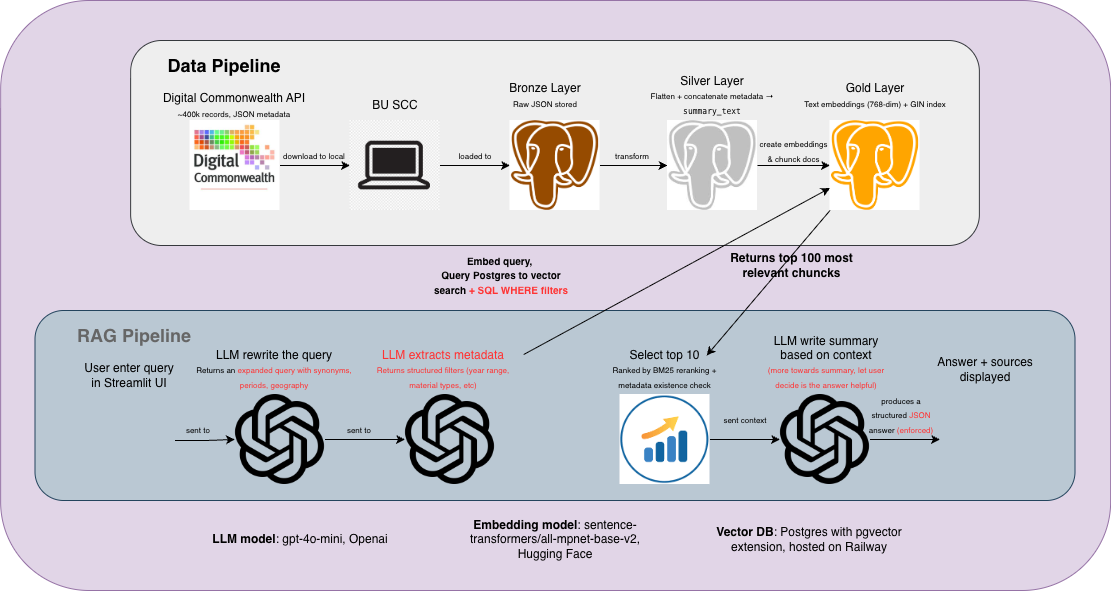

The diagram above was exported from draw.io. Its source (the exported page's mxGraphModel, read from the mxfile embedded in the PNG):
<mxGraphModel dx="1502" dy="974" grid="1" gridSize="10" guides="1" tooltips="1" connect="1" arrows="1" fold="1" page="1" pageScale="1" pageWidth="850" pageHeight="1100" math="0" shadow="0">
  <root>
    <mxCell id="0" />
    <mxCell id="1" parent="0" />
    <mxCell id="9_9z7HeV1TV06ArxTE_l-253" parent="1" style="rounded=1;whiteSpace=wrap;html=1;strokeColor=#9673a6;align=center;verticalAlign=top;fontFamily=Helvetica;fontSize=12;fillColor=#e1d5e7;" value="" vertex="1">
      <mxGeometry height="590" width="1110" x="198.13" y="50" as="geometry" />
    </mxCell>
    <mxCell id="9_9z7HeV1TV06ArxTE_l-26" parent="1" style="rounded=1;whiteSpace=wrap;html=1;strokeColor=#23445d;align=center;verticalAlign=top;fontFamily=Helvetica;fontSize=12;fillColor=#bac8d3;" value="" vertex="1">
      <mxGeometry height="190" width="1040" x="232.5" y="360" as="geometry" />
    </mxCell>
    <mxCell id="9_9z7HeV1TV06ArxTE_l-21" parent="1" style="rounded=1;whiteSpace=wrap;html=1;strokeColor=#36393d;align=center;verticalAlign=top;fontFamily=Helvetica;fontSize=12;fillColor=#eeeeee;" value="" vertex="1">
      <mxGeometry height="205" width="848.75" x="328.13" y="90" as="geometry" />
    </mxCell>
    <mxCell id="9_9z7HeV1TV06ArxTE_l-7" edge="1" parent="1" source="9_9z7HeV1TV06ArxTE_l-1" style="edgeStyle=orthogonalEdgeStyle;rounded=0;orthogonalLoop=1;jettySize=auto;html=1;exitX=1;exitY=0.5;exitDx=0;exitDy=0;entryX=0;entryY=0.5;entryDx=0;entryDy=0;" target="9_9z7HeV1TV06ArxTE_l-3">
      <mxGeometry relative="1" as="geometry" />
    </mxCell>
    <mxCell id="9_9z7HeV1TV06ArxTE_l-1" parent="1" style="shape=image;imageAspect=0;aspect=fixed;verticalLabelPosition=bottom;verticalAlign=top;image=data:image/jpeg,(base64 omitted: 18832 chars);" value="" vertex="1">
      <mxGeometry height="90" width="90" x="387.5" y="170" as="geometry" />
    </mxCell>
    <mxCell id="9_9z7HeV1TV06ArxTE_l-11" edge="1" parent="1" source="9_9z7HeV1TV06ArxTE_l-3" style="edgeStyle=orthogonalEdgeStyle;rounded=0;orthogonalLoop=1;jettySize=auto;html=1;exitX=1;exitY=0.5;exitDx=0;exitDy=0;entryX=0;entryY=0.5;entryDx=0;entryDy=0;" target="9_9z7HeV1TV06ArxTE_l-4">
      <mxGeometry relative="1" as="geometry" />
    </mxCell>
    <mxCell id="9_9z7HeV1TV06ArxTE_l-3" parent="1" style="shape=image;imageAspect=0;aspect=fixed;verticalLabelPosition=bottom;verticalAlign=top;image=data:image/png,(base64 omitted: 6100 chars);" value="" vertex="1">
      <mxGeometry height="90" width="90" x="547.5" y="170" as="geometry" />
    </mxCell>
    <mxCell id="9_9z7HeV1TV06ArxTE_l-16" edge="1" parent="1" source="9_9z7HeV1TV06ArxTE_l-4" style="edgeStyle=orthogonalEdgeStyle;rounded=0;orthogonalLoop=1;jettySize=auto;html=1;exitX=1;exitY=0.5;exitDx=0;exitDy=0;entryX=0;entryY=0.5;entryDx=0;entryDy=0;" target="9_9z7HeV1TV06ArxTE_l-5">
      <mxGeometry relative="1" as="geometry" />
    </mxCell>
    <mxCell id="9_9z7HeV1TV06ArxTE_l-4" parent="1" style="shape=image;imageAspect=0;aspect=fixed;verticalLabelPosition=bottom;verticalAlign=top;image=https://encrypted-tbn0.gstatic.com/images?q=tbn:ANd9GcQpGZhJhvMXcgJiknKnMxzRxMwEuB_cqKc3hA&amp;s;" value="" vertex="1">
      <mxGeometry height="90" width="90" x="707.5" y="170" as="geometry" />
    </mxCell>
    <mxCell id="9_9z7HeV1TV06ArxTE_l-18" edge="1" parent="1" source="9_9z7HeV1TV06ArxTE_l-5" style="edgeStyle=orthogonalEdgeStyle;rounded=0;orthogonalLoop=1;jettySize=auto;html=1;exitX=1;exitY=0.5;exitDx=0;exitDy=0;entryX=0;entryY=0.5;entryDx=0;entryDy=0;" target="9_9z7HeV1TV06ArxTE_l-6">
      <mxGeometry relative="1" as="geometry" />
    </mxCell>
    <mxCell id="9_9z7HeV1TV06ArxTE_l-5" parent="1" style="shape=image;imageAspect=0;aspect=fixed;verticalLabelPosition=bottom;verticalAlign=top;image=https://encrypted-tbn0.gstatic.com/images?q=tbn:ANd9GcRwZkUU1Nnj_r7iL5id4NeD-a0Rk7kix6oxSA&amp;s;" value="" vertex="1">
      <mxGeometry height="90" width="90" x="865" y="170" as="geometry" />
    </mxCell>
    <mxCell id="9_9z7HeV1TV06ArxTE_l-55" edge="1" parent="1" source="9_9z7HeV1TV06ArxTE_l-6" style="edgeStyle=none;rounded=0;orthogonalLoop=1;jettySize=auto;html=1;exitX=0;exitY=1;exitDx=0;exitDy=0;fontFamily=Helvetica;fontSize=12;fontColor=default;entryX=0.815;entryY=0.033;entryDx=0;entryDy=0;entryPerimeter=0;" target="9_9z7HeV1TV06ArxTE_l-42">
      <mxGeometry relative="1" as="geometry" />
    </mxCell>
    <mxCell id="9_9z7HeV1TV06ArxTE_l-6" parent="1" style="shape=image;imageAspect=0;aspect=fixed;verticalLabelPosition=bottom;verticalAlign=top;image=https://encrypted-tbn0.gstatic.com/images?q=tbn:ANd9GcRqgENq-X1Tovmh66K5TupP4FhH9sDaeocIYw&amp;s;" value="" vertex="1">
      <mxGeometry height="90" width="90" x="1027.5" y="170" as="geometry" />
    </mxCell>
    <mxCell id="9_9z7HeV1TV06ArxTE_l-8" parent="1" style="text;html=1;whiteSpace=wrap;strokeColor=none;fillColor=none;align=center;verticalAlign=middle;rounded=0;" value="Digital Commonwealth API&lt;div&gt;&lt;font style=&quot;font-size: 8px;&quot;&gt;~400k records, JSON metadata&lt;/font&gt;&lt;/div&gt;" vertex="1">
      <mxGeometry height="30" width="150" x="357.5" y="140" as="geometry" />
    </mxCell>
    <mxCell id="9_9z7HeV1TV06ArxTE_l-9" parent="1" style="text;html=1;whiteSpace=wrap;strokeColor=none;fillColor=none;align=center;verticalAlign=middle;rounded=0;" value="&lt;font style=&quot;font-size: 8px;&quot;&gt;download to local&lt;/font&gt;" vertex="1">
      <mxGeometry height="30" width="70" x="477.5" y="190" as="geometry" />
    </mxCell>
    <mxCell id="9_9z7HeV1TV06ArxTE_l-10" parent="1" style="text;html=1;whiteSpace=wrap;strokeColor=none;fillColor=none;align=center;verticalAlign=middle;rounded=0;" value="&lt;font&gt;BU SCC&lt;/font&gt;" vertex="1">
      <mxGeometry height="30" width="150" x="517.5" y="140" as="geometry" />
    </mxCell>
    <mxCell id="9_9z7HeV1TV06ArxTE_l-12" parent="1" style="text;html=1;whiteSpace=wrap;strokeColor=none;fillColor=none;align=center;verticalAlign=middle;rounded=0;" value="&lt;font&gt;Bronze Layer&lt;/font&gt;&lt;div&gt;&lt;font style=&quot;font-size: 8px;&quot;&gt;Raw JSON stored&lt;/font&gt;&lt;/div&gt;" vertex="1">
      <mxGeometry height="30" width="150" x="667.5" y="130" as="geometry" />
    </mxCell>
    <mxCell id="9_9z7HeV1TV06ArxTE_l-13" parent="1" style="text;html=1;whiteSpace=wrap;strokeColor=none;fillColor=none;align=center;verticalAlign=middle;rounded=0;" value="&lt;font&gt;Silver Layer&lt;/font&gt;&lt;div&gt;&lt;font style=&quot;font-size: 8px;&quot;&gt;Flatten + concatenate metadata → &lt;code data-end=&quot;876&quot; data-start=&quot;862&quot;&gt;summary_text&lt;/code&gt;&lt;/font&gt;&lt;/div&gt;" vertex="1">
      <mxGeometry height="30" width="150" x="835" y="130" as="geometry" />
    </mxCell>
    <mxCell id="9_9z7HeV1TV06ArxTE_l-14" parent="1" style="text;html=1;whiteSpace=wrap;strokeColor=none;fillColor=none;align=center;verticalAlign=middle;rounded=0;" value="&lt;font&gt;Gold Layer&lt;/font&gt;&lt;div&gt;&lt;font style=&quot;font-size: 8px;&quot;&gt;Text embeddings (768-dim) + GIN index&lt;/font&gt;&lt;/div&gt;" vertex="1">
      <mxGeometry height="30" width="150" x="997.5" y="130" as="geometry" />
    </mxCell>
    <mxCell id="9_9z7HeV1TV06ArxTE_l-15" parent="1" style="text;html=1;whiteSpace=wrap;strokeColor=none;fillColor=none;align=center;verticalAlign=middle;rounded=0;" value="&lt;span style=&quot;font-size: 8px;&quot;&gt;loaded to&lt;/span&gt;" vertex="1">
      <mxGeometry height="30" width="70" x="637.5" y="190" as="geometry" />
    </mxCell>
    <mxCell id="9_9z7HeV1TV06ArxTE_l-17" parent="1" style="text;html=1;whiteSpace=wrap;strokeColor=none;fillColor=none;align=center;verticalAlign=middle;rounded=0;" value="&lt;span style=&quot;font-size: 8px;&quot;&gt;transform&lt;/span&gt;" vertex="1">
      <mxGeometry height="30" width="70" x="795" y="190" as="geometry" />
    </mxCell>
    <mxCell id="9_9z7HeV1TV06ArxTE_l-20" parent="1" style="text;html=1;whiteSpace=wrap;strokeColor=none;fillColor=none;align=center;verticalAlign=middle;rounded=0;" value="&lt;span style=&quot;font-size: 8px;&quot;&gt;create embeddings &amp;amp; chunck docs&lt;/span&gt;" vertex="1">
      <mxGeometry height="40" width="72.5" x="955" y="180" as="geometry" />
    </mxCell>
    <mxCell id="9_9z7HeV1TV06ArxTE_l-23" parent="1" style="text;html=1;whiteSpace=wrap;strokeColor=none;fillColor=none;align=center;verticalAlign=middle;rounded=0;" value="&lt;h2&gt;&lt;font&gt;Data Pipeline&lt;/font&gt;&lt;/h2&gt;" vertex="1">
      <mxGeometry height="30" width="150" x="347.5" y="100" as="geometry" />
    </mxCell>
    <mxCell id="9_9z7HeV1TV06ArxTE_l-27" parent="1" style="text;html=1;whiteSpace=wrap;strokeColor=none;fillColor=none;align=center;verticalAlign=middle;rounded=0;" value="&lt;h2&gt;&lt;font style=&quot;color: rgb(102, 102, 102);&quot;&gt;RAG Pipeline&lt;/font&gt;&lt;/h2&gt;" vertex="1">
      <mxGeometry height="30" width="150" x="256.5" y="370" as="geometry" />
    </mxCell>
    <mxCell id="9_9z7HeV1TV06ArxTE_l-29" edge="1" parent="1" source="9_9z7HeV1TV06ArxTE_l-30" style="edgeStyle=orthogonalEdgeStyle;rounded=0;orthogonalLoop=1;jettySize=auto;html=1;exitX=1;exitY=0.5;exitDx=0;exitDy=0;entryX=0;entryY=0.5;entryDx=0;entryDy=0;" target="9_9z7HeV1TV06ArxTE_l-32">
      <mxGeometry relative="1" as="geometry" />
    </mxCell>
    <mxCell id="9_9z7HeV1TV06ArxTE_l-30" parent="1" style="shape=image;imageAspect=0;aspect=fixed;verticalLabelPosition=bottom;verticalAlign=top;image=https://images.seeklogo.com/logo-png/44/1/streamlit-logo-png_seeklogo-441815.png;" value="" vertex="1">
      <mxGeometry height="90" width="90" x="282.5" y="445" as="geometry" />
    </mxCell>
    <mxCell id="9_9z7HeV1TV06ArxTE_l-48" edge="1" parent="1" source="sV-26J29CyHRU2nVu-8w-4" style="edgeStyle=none;rounded=0;orthogonalLoop=1;jettySize=auto;html=1;entryX=0;entryY=0.75;entryDx=0;entryDy=0;fontFamily=Helvetica;fontSize=12;fontColor=default;exitX=1;exitY=0;exitDx=0;exitDy=0;" target="9_9z7HeV1TV06ArxTE_l-6">
      <mxGeometry relative="1" as="geometry">
        <mxPoint x="630" y="390" as="sourcePoint" />
      </mxGeometry>
    </mxCell>
    <mxCell id="sV-26J29CyHRU2nVu-8w-10" edge="1" parent="1" source="9_9z7HeV1TV06ArxTE_l-32" style="edgeStyle=orthogonalEdgeStyle;rounded=0;orthogonalLoop=1;jettySize=auto;html=1;exitX=1;exitY=0.5;exitDx=0;exitDy=0;entryX=0;entryY=0.5;entryDx=0;entryDy=0;" target="sV-26J29CyHRU2nVu-8w-5">
      <mxGeometry relative="1" as="geometry" />
    </mxCell>
    <mxCell id="9_9z7HeV1TV06ArxTE_l-32" parent="1" style="shape=image;imageAspect=0;aspect=fixed;verticalLabelPosition=bottom;verticalAlign=top;image=https://upload.wikimedia.org/wikipedia/commons/thumb/e/ef/ChatGPT-Logo.svg/1024px-ChatGPT-Logo.svg.png;" value="" vertex="1">
      <mxGeometry height="90" width="90" x="432.5" y="444" as="geometry" />
    </mxCell>
    <mxCell id="9_9z7HeV1TV06ArxTE_l-38" parent="1" style="text;html=1;whiteSpace=wrap;strokeColor=none;fillColor=none;align=center;verticalAlign=middle;rounded=0;" value="User enter query&lt;div&gt;in Streamlit UI&lt;/div&gt;" vertex="1">
      <mxGeometry height="30" width="150" x="252.5" y="410" as="geometry" />
    </mxCell>
    <mxCell id="9_9z7HeV1TV06ArxTE_l-39" parent="1" style="text;html=1;whiteSpace=wrap;strokeColor=none;fillColor=none;align=center;verticalAlign=middle;rounded=0;" value="&lt;font style=&quot;font-size: 8px;&quot;&gt;sent to&amp;nbsp;&lt;/font&gt;" vertex="1">
      <mxGeometry height="30" width="70" x="362.5" y="464" as="geometry" />
    </mxCell>
    <mxCell id="9_9z7HeV1TV06ArxTE_l-40" parent="1" style="text;html=1;whiteSpace=wrap;strokeColor=none;fillColor=none;align=center;verticalAlign=middle;rounded=0;" value="LLM rewrite the query&lt;div&gt;&lt;span style=&quot;font-size: 8px;&quot;&gt;Returns an &lt;font style=&quot;color: rgb(255, 51, 51);&quot;&gt;expanded query with synonyms, periods, geography&lt;/font&gt;&lt;/span&gt;&lt;/div&gt;" vertex="1">
      <mxGeometry height="30" width="160" x="392.5" y="404" as="geometry" />
    </mxCell>
    <mxCell id="9_9z7HeV1TV06ArxTE_l-42" parent="1" style="text;html=1;whiteSpace=wrap;strokeColor=none;fillColor=none;align=center;verticalAlign=middle;rounded=0;" value="&lt;div&gt;&lt;span style=&quot;background-color: transparent; color: light-dark(rgb(0, 0, 0), rgb(255, 255, 255));&quot;&gt;Select top 10&lt;/span&gt;&lt;/div&gt;&lt;div&gt;&lt;font style=&quot;font-size: 8px;&quot;&gt;&lt;span style=&quot;&quot; data-end=&quot;1306&quot; data-start=&quot;1288&quot;&gt;Ranked by BM25 reranking&lt;/span&gt; + metadata existence check&lt;/font&gt;&lt;/div&gt;" vertex="1">
      <mxGeometry height="30" width="132.5" x="796.25" y="404" as="geometry" />
    </mxCell>
    <mxCell id="9_9z7HeV1TV06ArxTE_l-43" parent="1" style="text;html=1;whiteSpace=wrap;strokeColor=none;fillColor=none;align=center;verticalAlign=middle;rounded=0;" value="&lt;font&gt;Answer + sources displayed&lt;/font&gt;" vertex="1">
      <mxGeometry height="30" width="100" x="1132.5" y="404" as="geometry" />
    </mxCell>
    <mxCell id="9_9z7HeV1TV06ArxTE_l-49" parent="1" style="text;html=1;whiteSpace=wrap;strokeColor=none;fillColor=none;align=center;verticalAlign=middle;rounded=0;" value="&lt;span style=&quot;font-size: 10px;&quot;&gt;&lt;b&gt;&lt;font style=&quot;color: rgb(0, 0, 0);&quot;&gt;Embed query,&amp;nbsp;&lt;/font&gt;&lt;/b&gt;&lt;/span&gt;&lt;div&gt;&lt;span style=&quot;font-size: 10px;&quot;&gt;&lt;b&gt;&lt;font style=&quot;color: rgb(0, 0, 0);&quot;&gt;Query Postgres to vector search &lt;/font&gt;&lt;font style=&quot;color: rgb(255, 51, 51);&quot;&gt;+ SQL WHERE filters&lt;/font&gt;&lt;/b&gt;&lt;/span&gt;&lt;/div&gt;" vertex="1">
      <mxGeometry height="30" width="140" x="628.75" y="310" as="geometry" />
    </mxCell>
    <mxCell id="9_9z7HeV1TV06ArxTE_l-51" parent="1" style="text;html=1;whiteSpace=wrap;strokeColor=none;fillColor=none;align=center;verticalAlign=middle;rounded=0;fontFamily=Helvetica;fontSize=12;fontColor=default;" value="&lt;b&gt;Returns top 100 most relevant chuncks&lt;/b&gt;" vertex="1">
      <mxGeometry height="30" width="131.25" x="924.38" y="300" as="geometry" />
    </mxCell>
    <mxCell id="9_9z7HeV1TV06ArxTE_l-59" edge="1" parent="1" source="9_9z7HeV1TV06ArxTE_l-53" style="edgeStyle=none;rounded=0;orthogonalLoop=1;jettySize=auto;html=1;exitX=1;exitY=0.5;exitDx=0;exitDy=0;fontFamily=Helvetica;fontSize=12;fontColor=default;" target="9_9z7HeV1TV06ArxTE_l-56">
      <mxGeometry relative="1" as="geometry" />
    </mxCell>
    <mxCell id="9_9z7HeV1TV06ArxTE_l-53" parent="1" style="shape=image;imageAspect=0;aspect=fixed;verticalLabelPosition=bottom;verticalAlign=top;image=https://upload.wikimedia.org/wikipedia/commons/thumb/e/ef/ChatGPT-Logo.svg/1024px-ChatGPT-Logo.svg.png;" value="" vertex="1">
      <mxGeometry height="90" width="90" x="977.5" y="444" as="geometry" />
    </mxCell>
    <mxCell id="9_9z7HeV1TV06ArxTE_l-58" edge="1" parent="1" source="9_9z7HeV1TV06ArxTE_l-54" style="edgeStyle=none;rounded=0;orthogonalLoop=1;jettySize=auto;html=1;exitX=1;exitY=0.5;exitDx=0;exitDy=0;entryX=0;entryY=0.5;entryDx=0;entryDy=0;fontFamily=Helvetica;fontSize=12;fontColor=default;" target="9_9z7HeV1TV06ArxTE_l-53">
      <mxGeometry relative="1" as="geometry" />
    </mxCell>
    <mxCell id="9_9z7HeV1TV06ArxTE_l-54" parent="1" style="shape=image;imageAspect=0;aspect=fixed;verticalLabelPosition=bottom;verticalAlign=top;image=https://encrypted-tbn0.gstatic.com/images?q=tbn:ANd9GcQxes0-HvEd6U64wJNiUp9-0urv7KfF4U8vPw&amp;s;" value="" vertex="1">
      <mxGeometry height="90" width="90" x="817.5" y="444" as="geometry" />
    </mxCell>
    <mxCell id="9_9z7HeV1TV06ArxTE_l-56" parent="1" style="shape=image;imageAspect=0;aspect=fixed;verticalLabelPosition=bottom;verticalAlign=top;image=https://images.seeklogo.com/logo-png/44/1/streamlit-logo-png_seeklogo-441815.png;" value="" vertex="1">
      <mxGeometry height="90" width="90" x="1137.5" y="444" as="geometry" />
    </mxCell>
    <mxCell id="9_9z7HeV1TV06ArxTE_l-57" parent="1" style="text;html=1;whiteSpace=wrap;strokeColor=none;fillColor=none;align=center;verticalAlign=middle;rounded=0;" value="&lt;span style=&quot;font-size: 8px;&quot;&gt;sent context&lt;/span&gt;" vertex="1">
      <mxGeometry height="30" width="70" x="907.5" y="454" as="geometry" />
    </mxCell>
    <mxCell id="9_9z7HeV1TV06ArxTE_l-60" parent="1" style="text;html=1;whiteSpace=wrap;strokeColor=none;fillColor=none;align=center;verticalAlign=middle;rounded=0;" value="&lt;font&gt;LLM write summary based on context&lt;/font&gt;&lt;div&gt;&lt;font&gt;&lt;div&gt;&lt;font style=&quot;font-size: 8px; color: rgb(255, 51, 51);&quot;&gt;(more towards summary, let user decide is the answer helpful)&lt;/font&gt;&lt;/div&gt;&lt;div&gt;&lt;br&gt;&lt;/div&gt;&lt;/font&gt;&lt;/div&gt;" vertex="1">
      <mxGeometry height="30" width="127.5" x="960" y="404" as="geometry" />
    </mxCell>
    <mxCell id="9_9z7HeV1TV06ArxTE_l-61" parent="1" style="text;html=1;whiteSpace=wrap;strokeColor=none;fillColor=none;align=center;verticalAlign=middle;rounded=0;" value="&lt;font style=&quot;font-size: 8px;&quot;&gt;produces a structured &lt;font style=&quot;color: rgb(255, 51, 51);&quot;&gt;JSON&lt;/font&gt; answer &lt;font style=&quot;color: rgb(255, 51, 51);&quot;&gt;(enforced)&lt;/font&gt;&lt;/font&gt;" vertex="1">
      <mxGeometry height="30" width="70" x="1063.5" y="449" as="geometry" />
    </mxCell>
    <mxCell id="9_9z7HeV1TV06ArxTE_l-256" parent="1" style="text;html=1;whiteSpace=wrap;strokeColor=none;fillColor=none;align=center;verticalAlign=middle;rounded=0;" value="&lt;b&gt;LLM model&lt;/b&gt;:&amp;nbsp;gpt-4o-mini, Openai" vertex="1">
      <mxGeometry height="30" width="190" x="403.13" y="574" as="geometry" />
    </mxCell>
    <mxCell id="9_9z7HeV1TV06ArxTE_l-257" parent="1" style="text;html=1;whiteSpace=wrap;strokeColor=none;fillColor=none;align=center;verticalAlign=middle;rounded=0;" value="&lt;b&gt;Embedding model&lt;/b&gt;:&amp;nbsp;sentence-transformers/all-mpnet-base-v2, Hugging Face" vertex="1">
      <mxGeometry height="30" width="190" x="658.13" y="574" as="geometry" />
    </mxCell>
    <mxCell id="9_9z7HeV1TV06ArxTE_l-259" parent="1" style="text;html=1;whiteSpace=wrap;strokeColor=none;fillColor=none;align=center;verticalAlign=middle;rounded=0;" value="&lt;b&gt;Vector DB&lt;/b&gt;:&amp;nbsp;Postgres with pgvector extension, hosted on Railway" vertex="1">
      <mxGeometry height="30" width="190" x="911.88" y="574" as="geometry" />
    </mxCell>
    <mxCell id="sV-26J29CyHRU2nVu-8w-4" parent="1" style="text;html=1;whiteSpace=wrap;strokeColor=none;fillColor=none;align=center;verticalAlign=middle;rounded=0;" value="&lt;font style=&quot;color: rgb(255, 51, 51);&quot;&gt;&lt;div style=&quot;&quot;&gt;LLM extracts metadata&lt;/div&gt;&lt;span style=&quot;font-size: 8px;&quot;&gt;Returns structured filters (year range, material types, etc)&lt;/span&gt;&lt;/font&gt;" vertex="1">
      <mxGeometry height="30" width="160" x="561.25" y="404" as="geometry" />
    </mxCell>
    <mxCell id="sV-26J29CyHRU2nVu-8w-5" parent="1" style="shape=image;imageAspect=0;aspect=fixed;verticalLabelPosition=bottom;verticalAlign=top;image=https://upload.wikimedia.org/wikipedia/commons/thumb/e/ef/ChatGPT-Logo.svg/1024px-ChatGPT-Logo.svg.png;" value="" vertex="1">
      <mxGeometry height="90" width="90" x="602.5" y="444" as="geometry" />
    </mxCell>
    <mxCell id="sV-26J29CyHRU2nVu-8w-6" parent="1" style="text;html=1;whiteSpace=wrap;strokeColor=none;fillColor=none;align=center;verticalAlign=middle;rounded=0;" value="&lt;font style=&quot;font-size: 8px;&quot;&gt;sent to&amp;nbsp;&lt;/font&gt;" vertex="1">
      <mxGeometry height="30" width="70" x="522.5" y="464" as="geometry" />
    </mxCell>
  </root>
</mxGraphModel>